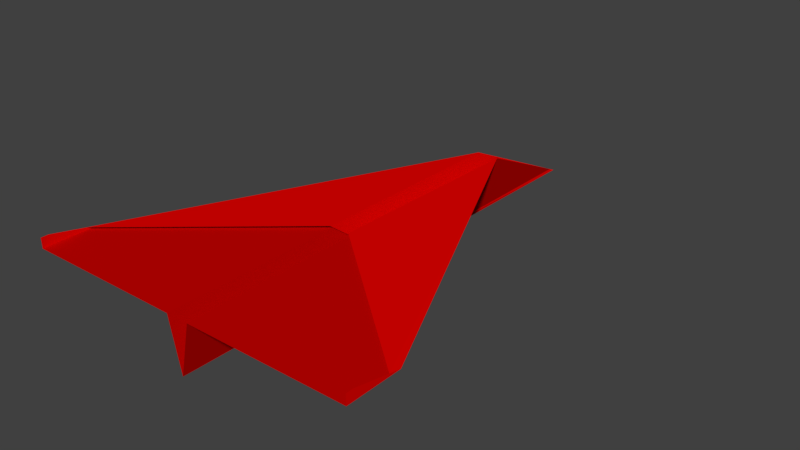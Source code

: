 # Source: PaperPlane.blend  (saved by Blender 2.78.0; exported with 4.5.12 LTS)
import bpy
from mathutils import Matrix  # noqa: F401  (used for matrix-valued properties, if any)

bpy.ops.wm.read_factory_settings(use_empty=True)
scene = bpy.context.scene
scene.name = 'Scene'

# ---- collections
col_collection_1 = bpy.data.collections.new('Collection 1'); scene.collection.children.link(col_collection_1)

# ---- materials (node trees are filled in below, after node groups)
mat_material_001 = bpy.data.materials.new('Material.001')
mat_material_001.alpha_threshold = 0.0
mat_material_001.use_transparent_shadow = False
mat_material_001.diffuse_color = (0.7991, 0.0006071, 0.0, 1.0)
mat_material_001.roughness = 0.5
mat_material_003 = bpy.data.materials.new('Material.003')
mat_material_003.alpha_threshold = 0.0
mat_material_003.use_transparent_shadow = False
mat_material_003.diffuse_color = (0.5596, 0.0005182, 0.0, 1.0)
mat_material_003.roughness = 0.5

# ---- material node trees

# ---- world
world_world = bpy.data.worlds.new('World'); scene.world = world_world
world_world.color = (0.05088, 0.05088, 0.05088)
world_world.use_sun_shadow = False
world_world.sun_shadow_jitter_overblur = 0.0
world_world.cycles.sampling_method = 'MANUAL'

# ---- meshes
me_plane = bpy.data.meshes.new('Plane')
me_plane.from_pydata([(91.62, -78.22, 27.03), (6.105, -100.0, 27.03), (91.62, -78.22, 27.03), (6.105, 53.2, 27.03), (91.62, -100.0, 27.03), (0.0, -100.0, 6.65), (91.62, -100.0, 27.03), (-0.347, 101.5, 4.243), (91.62, -100.1, 31.1), (91.62, -97.22, 31.1), (5.623, -30.79, 28.34), (91.62, -83.03, 28.06), (0.0, -3.401, 7.003)], [], [(2, 4, 6, 0), (5, 1, 3, 7), (4, 2, 0, 11, 9, 8), (3, 1, 4, 2), (12, 10, 3, 7), (3, 10, 11, 2)])
me_plane.polygons.foreach_set('material_index', [0, 1, 0, 1, 0, 0])
me_plane.materials.append(mat_material_001)
me_plane.materials.append(mat_material_003)
me_plane.use_remesh_preserve_volume = False
me_plane.use_remesh_preserve_attributes = False
me_plane.use_mirror_vertex_groups = False
me_plane.update()

# ---- objects
ob_plane = bpy.data.objects.new('Plane', me_plane)

# ---- transforms, parenting, visibility, modifiers, constraints
ob_plane.location = (0.0, 0.0, -14.84)
ob_plane.scale = (0.7214, 1.0, 1.0)
ob_plane.lineart.crease_threshold = 0.0
_m = ob_plane.modifiers.new('Mirror', 'MIRROR')

# ---- collection membership
col_collection_1.objects.link(ob_plane)

# ---- scene / render settings (as saved in the file)
scene.frame_start = 1; scene.frame_end = 250; scene.frame_set(0)
scene.render.engine = 'BLENDER_EEVEE_NEXT'
scene.render.resolution_percentage = 50
scene.render.dither_intensity = 0.0
scene.cycles.use_denoising = False
scene.cycles.samples = 128
scene.cycles.sampling_pattern = 'TABULATED_SOBOL'
scene.cycles.light_sampling_threshold = 0.0
scene.cycles.use_adaptive_sampling = False
scene.cycles.use_light_tree = False
scene.cycles.blur_glossy = 0.0
scene.cycles.sample_clamp_indirect = 0.0
scene.view_settings.view_transform = 'Standard'
scene.unit_settings.scale_length = 0.01
bpy.context.view_layer.update()

# ---- added for rendering (the .blend has no active camera and no usable light): camera, sun
cam_auto = bpy.data.cameras.new('AutoCamera')
cam_auto.lens = 50.0
cam_auto.sensor_width = 36.0
cam_auto.clip_end = 3938.71
ob_auto_camera = bpy.data.objects.new('AutoCamera', cam_auto)
scene.collection.objects.link(ob_auto_camera)
ob_auto_camera.location = (224.429, -268.633, 182.381)
ob_auto_camera.rotation_euler = (1.09748, -7.21219e-08, 0.694738)
scene.camera = ob_auto_camera
light_auto_sun = bpy.data.lights.new('AutoSun', 'SUN')
light_auto_sun.energy = 3.0
light_auto_sun.angle = 0.0523599
ob_auto_sun = bpy.data.objects.new('AutoSun', light_auto_sun)
scene.collection.objects.link(ob_auto_sun)
ob_auto_sun.rotation_euler = (0.872665, 0.174533, 0.523599)
bpy.context.view_layer.update()
